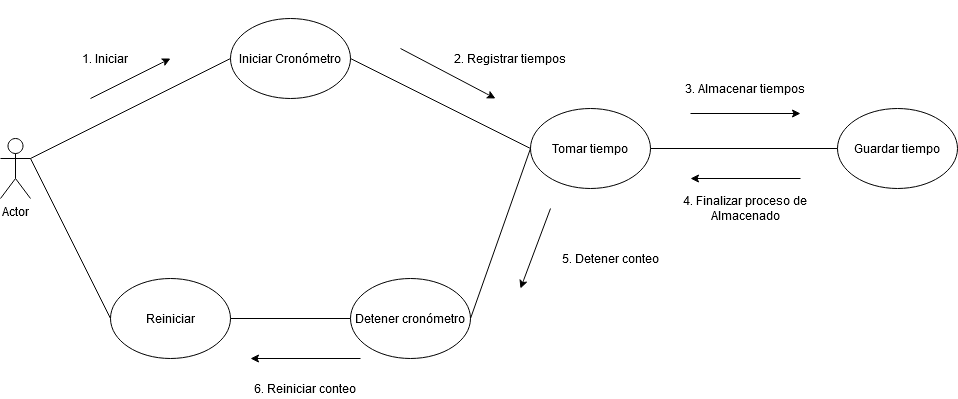

The diagram above was exported from draw.io. Its source (the exported page's mxGraphModel, read from the mxfile embedded in the PNG):
<mxGraphModel dx="1695" dy="479" grid="1" gridSize="10" guides="1" tooltips="1" connect="1" arrows="1" fold="1" page="1" pageScale="1" pageWidth="827" pageHeight="1169" math="0" shadow="0">
  <root>
    <mxCell id="0" />
    <mxCell id="1" parent="0" />
    <mxCell id="X1QOxdix8wDg8AKkStlY-1" value="Actor" style="shape=umlActor;verticalLabelPosition=bottom;verticalAlign=top;html=1;outlineConnect=0;" parent="1" vertex="1">
      <mxGeometry x="80" y="360" width="30" height="60" as="geometry" />
    </mxCell>
    <mxCell id="X1QOxdix8wDg8AKkStlY-3" value="Tomar tiempo" style="ellipse;whiteSpace=wrap;html=1;" parent="1" vertex="1">
      <mxGeometry x="240" y="280" width="120" height="80" as="geometry" />
    </mxCell>
    <mxCell id="X1QOxdix8wDg8AKkStlY-4" value="Iniciar Cronómetro" style="ellipse;whiteSpace=wrap;html=1;" parent="1" vertex="1">
      <mxGeometry x="240" y="160" width="120" height="80" as="geometry" />
    </mxCell>
    <mxCell id="X1QOxdix8wDg8AKkStlY-5" value="Detener cronómetro" style="ellipse;whiteSpace=wrap;html=1;" parent="1" vertex="1">
      <mxGeometry x="240" y="400" width="120" height="80" as="geometry" />
    </mxCell>
    <mxCell id="X1QOxdix8wDg8AKkStlY-6" value="" style="endArrow=none;html=1;exitX=1;exitY=0.3333333333333333;exitDx=0;exitDy=0;exitPerimeter=0;entryX=0;entryY=0.5;entryDx=0;entryDy=0;" parent="1" source="X1QOxdix8wDg8AKkStlY-1" target="X1QOxdix8wDg8AKkStlY-3" edge="1">
      <mxGeometry width="50" height="50" relative="1" as="geometry">
        <mxPoint x="360" y="350" as="sourcePoint" />
        <mxPoint x="410" y="300" as="targetPoint" />
      </mxGeometry>
    </mxCell>
    <mxCell id="X1QOxdix8wDg8AKkStlY-9" value="" style="endArrow=none;html=1;exitX=1;exitY=0.3333333333333333;exitDx=0;exitDy=0;exitPerimeter=0;entryX=0;entryY=0.5;entryDx=0;entryDy=0;" parent="1" source="X1QOxdix8wDg8AKkStlY-1" target="X1QOxdix8wDg8AKkStlY-4" edge="1">
      <mxGeometry width="50" height="50" relative="1" as="geometry">
        <mxPoint x="130" y="340" as="sourcePoint" />
        <mxPoint x="260" y="230" as="targetPoint" />
      </mxGeometry>
    </mxCell>
    <mxCell id="X1QOxdix8wDg8AKkStlY-10" value="" style="endArrow=none;html=1;exitX=1;exitY=0.3333333333333333;exitDx=0;exitDy=0;exitPerimeter=0;entryX=0;entryY=0.5;entryDx=0;entryDy=0;" parent="1" source="X1QOxdix8wDg8AKkStlY-1" target="X1QOxdix8wDg8AKkStlY-5" edge="1">
      <mxGeometry width="50" height="50" relative="1" as="geometry">
        <mxPoint x="140" y="350" as="sourcePoint" />
        <mxPoint x="270" y="240" as="targetPoint" />
      </mxGeometry>
    </mxCell>
    <mxCell id="X1QOxdix8wDg8AKkStlY-11" value="&lt;div align=&quot;left&quot;&gt;Modelo de Casos de Uso para el cronómetro&lt;br&gt;&lt;/div&gt;" style="text;html=1;strokeColor=none;fillColor=none;align=center;verticalAlign=middle;whiteSpace=wrap;rounded=0;" parent="1" vertex="1">
      <mxGeometry x="40" y="120" width="360" height="20" as="geometry" />
    </mxCell>
    <mxCell id="H5CuZ8svZ6FAI_AYZKCl-4" value="Reiniciar" style="ellipse;whiteSpace=wrap;html=1;" parent="1" vertex="1">
      <mxGeometry x="240" y="520" width="120" height="80" as="geometry" />
    </mxCell>
    <mxCell id="H5CuZ8svZ6FAI_AYZKCl-5" value="" style="endArrow=none;html=1;exitX=1;exitY=0.3333333333333333;exitDx=0;exitDy=0;exitPerimeter=0;entryX=0;entryY=0.5;entryDx=0;entryDy=0;" parent="1" source="X1QOxdix8wDg8AKkStlY-1" target="H5CuZ8svZ6FAI_AYZKCl-4" edge="1">
      <mxGeometry width="50" height="50" relative="1" as="geometry">
        <mxPoint x="110" y="330" as="sourcePoint" />
        <mxPoint x="250" y="440" as="targetPoint" />
      </mxGeometry>
    </mxCell>
    <mxCell id="H5CuZ8svZ6FAI_AYZKCl-6" value="&lt;div align=&quot;left&quot;&gt;Modelo de Análisis&lt;br&gt;&lt;/div&gt;" style="text;html=1;strokeColor=none;fillColor=none;align=center;verticalAlign=middle;whiteSpace=wrap;rounded=0;" parent="1" vertex="1">
      <mxGeometry x="40" y="680" width="360" height="20" as="geometry" />
    </mxCell>
    <mxCell id="H5CuZ8svZ6FAI_AYZKCl-7" value="Actor" style="shape=umlActor;verticalLabelPosition=bottom;verticalAlign=top;html=1;outlineConnect=0;" parent="1" vertex="1">
      <mxGeometry x="-10" y="850" width="30" height="60" as="geometry" />
    </mxCell>
    <mxCell id="H5CuZ8svZ6FAI_AYZKCl-8" value="Tomar tiempo" style="ellipse;whiteSpace=wrap;html=1;" parent="1" vertex="1">
      <mxGeometry x="520" y="820" width="120" height="80" as="geometry" />
    </mxCell>
    <mxCell id="H5CuZ8svZ6FAI_AYZKCl-9" value="Iniciar Cronómetro" style="ellipse;whiteSpace=wrap;html=1;" parent="1" vertex="1">
      <mxGeometry x="220" y="730" width="120" height="80" as="geometry" />
    </mxCell>
    <mxCell id="H5CuZ8svZ6FAI_AYZKCl-10" value="Detener cronómetro" style="ellipse;whiteSpace=wrap;html=1;" parent="1" vertex="1">
      <mxGeometry x="340" y="990" width="120" height="80" as="geometry" />
    </mxCell>
    <mxCell id="H5CuZ8svZ6FAI_AYZKCl-12" value="" style="endArrow=none;html=1;exitX=1;exitY=0.3333333333333333;exitDx=0;exitDy=0;exitPerimeter=0;entryX=0;entryY=0.5;entryDx=0;entryDy=0;" parent="1" source="H5CuZ8svZ6FAI_AYZKCl-7" target="H5CuZ8svZ6FAI_AYZKCl-9" edge="1">
      <mxGeometry width="50" height="50" relative="1" as="geometry">
        <mxPoint x="130" y="820" as="sourcePoint" />
        <mxPoint x="260" y="710" as="targetPoint" />
      </mxGeometry>
    </mxCell>
    <mxCell id="H5CuZ8svZ6FAI_AYZKCl-14" value="Reiniciar" style="ellipse;whiteSpace=wrap;html=1;" parent="1" vertex="1">
      <mxGeometry x="100" y="990" width="120" height="80" as="geometry" />
    </mxCell>
    <mxCell id="H5CuZ8svZ6FAI_AYZKCl-15" value="" style="endArrow=none;html=1;exitX=1;exitY=0.3333333333333333;exitDx=0;exitDy=0;exitPerimeter=0;entryX=0;entryY=0.5;entryDx=0;entryDy=0;" parent="1" source="H5CuZ8svZ6FAI_AYZKCl-7" target="H5CuZ8svZ6FAI_AYZKCl-14" edge="1">
      <mxGeometry width="50" height="50" relative="1" as="geometry">
        <mxPoint x="110" y="810" as="sourcePoint" />
        <mxPoint x="250" y="920" as="targetPoint" />
      </mxGeometry>
    </mxCell>
    <mxCell id="H5CuZ8svZ6FAI_AYZKCl-16" value="" style="endArrow=none;html=1;exitX=0;exitY=0.5;exitDx=0;exitDy=0;entryX=1;entryY=0.5;entryDx=0;entryDy=0;" parent="1" source="H5CuZ8svZ6FAI_AYZKCl-8" target="H5CuZ8svZ6FAI_AYZKCl-9" edge="1">
      <mxGeometry width="50" height="50" relative="1" as="geometry">
        <mxPoint x="110" y="860" as="sourcePoint" />
        <mxPoint x="240" y="760" as="targetPoint" />
      </mxGeometry>
    </mxCell>
    <mxCell id="H5CuZ8svZ6FAI_AYZKCl-17" value="Guardar tiempo" style="ellipse;whiteSpace=wrap;html=1;" parent="1" vertex="1">
      <mxGeometry x="827" y="820" width="120" height="80" as="geometry" />
    </mxCell>
    <mxCell id="H5CuZ8svZ6FAI_AYZKCl-18" value="" style="endArrow=none;html=1;exitX=1;exitY=0.5;exitDx=0;exitDy=0;entryX=0;entryY=0.5;entryDx=0;entryDy=0;" parent="1" source="H5CuZ8svZ6FAI_AYZKCl-8" target="H5CuZ8svZ6FAI_AYZKCl-17" edge="1">
      <mxGeometry width="50" height="50" relative="1" as="geometry">
        <mxPoint x="480" y="860" as="sourcePoint" />
        <mxPoint x="360" y="760" as="targetPoint" />
      </mxGeometry>
    </mxCell>
    <mxCell id="Oz2BsiHkf9bffagP4A-6-2" value="" style="endArrow=none;html=1;exitX=0;exitY=0.5;exitDx=0;exitDy=0;entryX=1;entryY=0.5;entryDx=0;entryDy=0;" parent="1" source="H5CuZ8svZ6FAI_AYZKCl-8" target="H5CuZ8svZ6FAI_AYZKCl-10" edge="1">
      <mxGeometry width="50" height="50" relative="1" as="geometry">
        <mxPoint x="110" y="860" as="sourcePoint" />
        <mxPoint x="210" y="1129" as="targetPoint" />
      </mxGeometry>
    </mxCell>
    <mxCell id="Oz2BsiHkf9bffagP4A-6-3" value="" style="endArrow=none;html=1;exitX=1;exitY=0.5;exitDx=0;exitDy=0;entryX=0;entryY=0.5;entryDx=0;entryDy=0;" parent="1" source="H5CuZ8svZ6FAI_AYZKCl-14" target="H5CuZ8svZ6FAI_AYZKCl-10" edge="1">
      <mxGeometry width="50" height="50" relative="1" as="geometry">
        <mxPoint x="390" y="990" as="sourcePoint" />
        <mxPoint x="440" y="940" as="targetPoint" />
      </mxGeometry>
    </mxCell>
    <mxCell id="Oz2BsiHkf9bffagP4A-6-5" value="" style="endArrow=classic;html=1;" parent="1" edge="1">
      <mxGeometry width="50" height="50" relative="1" as="geometry">
        <mxPoint x="80" y="810" as="sourcePoint" />
        <mxPoint x="160" y="770" as="targetPoint" />
        <Array as="points">
          <mxPoint x="160" y="770" />
        </Array>
      </mxGeometry>
    </mxCell>
    <mxCell id="Oz2BsiHkf9bffagP4A-6-6" value="1. Iniciar" style="text;html=1;strokeColor=none;fillColor=none;align=center;verticalAlign=middle;whiteSpace=wrap;rounded=0;" parent="1" vertex="1">
      <mxGeometry x="65" y="760" width="60" height="20" as="geometry" />
    </mxCell>
    <mxCell id="Oz2BsiHkf9bffagP4A-6-7" value="" style="endArrow=classic;html=1;" parent="1" edge="1">
      <mxGeometry width="50" height="50" relative="1" as="geometry">
        <mxPoint x="390" y="760" as="sourcePoint" />
        <mxPoint x="485" y="810" as="targetPoint" />
        <Array as="points">
          <mxPoint x="485" y="810" />
        </Array>
      </mxGeometry>
    </mxCell>
    <mxCell id="Oz2BsiHkf9bffagP4A-6-8" value="2. Registrar tiempos" style="text;html=1;strokeColor=none;fillColor=none;align=center;verticalAlign=middle;whiteSpace=wrap;rounded=0;" parent="1" vertex="1">
      <mxGeometry x="440" y="760" width="120" height="20" as="geometry" />
    </mxCell>
    <mxCell id="Oz2BsiHkf9bffagP4A-6-10" value="3. Almacenar tiempos" style="text;html=1;strokeColor=none;fillColor=none;align=center;verticalAlign=middle;whiteSpace=wrap;rounded=0;" parent="1" vertex="1">
      <mxGeometry x="670" y="790" width="130" height="20" as="geometry" />
    </mxCell>
    <mxCell id="Oz2BsiHkf9bffagP4A-6-11" value="" style="endArrow=classic;html=1;" parent="1" edge="1">
      <mxGeometry width="50" height="50" relative="1" as="geometry">
        <mxPoint x="680" y="825" as="sourcePoint" />
        <mxPoint x="790" y="825" as="targetPoint" />
      </mxGeometry>
    </mxCell>
    <mxCell id="Oz2BsiHkf9bffagP4A-6-12" value="4. Finalizar proceso de Almacenado" style="text;html=1;strokeColor=none;fillColor=none;align=center;verticalAlign=middle;whiteSpace=wrap;rounded=0;" parent="1" vertex="1">
      <mxGeometry x="670" y="910" width="130" height="20" as="geometry" />
    </mxCell>
    <mxCell id="Oz2BsiHkf9bffagP4A-6-13" value="" style="endArrow=classic;html=1;" parent="1" edge="1">
      <mxGeometry width="50" height="50" relative="1" as="geometry">
        <mxPoint x="790" y="890" as="sourcePoint" />
        <mxPoint x="680" y="890" as="targetPoint" />
      </mxGeometry>
    </mxCell>
    <mxCell id="Oz2BsiHkf9bffagP4A-6-15" value="" style="endArrow=classic;html=1;" parent="1" edge="1">
      <mxGeometry width="50" height="50" relative="1" as="geometry">
        <mxPoint x="540" y="920" as="sourcePoint" />
        <mxPoint x="510" y="1000" as="targetPoint" />
        <Array as="points">
          <mxPoint x="510" y="1000" />
        </Array>
      </mxGeometry>
    </mxCell>
    <mxCell id="Oz2BsiHkf9bffagP4A-6-16" value="5. Detener conteo" style="text;html=1;strokeColor=none;fillColor=none;align=center;verticalAlign=middle;whiteSpace=wrap;rounded=0;" parent="1" vertex="1">
      <mxGeometry x="540" y="960" width="120" height="20" as="geometry" />
    </mxCell>
    <mxCell id="Oz2BsiHkf9bffagP4A-6-18" value="6. Reiniciar conteo" style="text;html=1;strokeColor=none;fillColor=none;align=center;verticalAlign=middle;whiteSpace=wrap;rounded=0;" parent="1" vertex="1">
      <mxGeometry x="230" y="1090" width="130" height="20" as="geometry" />
    </mxCell>
    <mxCell id="Oz2BsiHkf9bffagP4A-6-19" value="" style="endArrow=classic;html=1;" parent="1" edge="1">
      <mxGeometry width="50" height="50" relative="1" as="geometry">
        <mxPoint x="350" y="1070" as="sourcePoint" />
        <mxPoint x="240" y="1070" as="targetPoint" />
      </mxGeometry>
    </mxCell>
  </root>
</mxGraphModel>